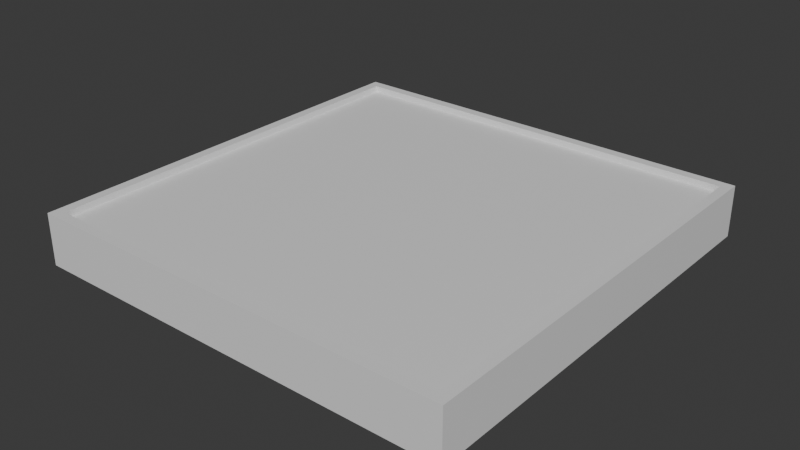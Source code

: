 # Source: BoardGame.blend  (saved by Blender 5.0.119; exported with 4.5.12 LTS)
import bpy
from mathutils import Matrix  # noqa: F401  (used for matrix-valued properties, if any)

bpy.ops.wm.read_factory_settings(use_empty=True)
scene = bpy.context.scene
scene.name = 'Scene'

# ---- collections
col_collection = bpy.data.collections.new('Collection'); scene.collection.children.link(col_collection)

# ---- materials (node trees are filled in below, after node groups)
mat_material = bpy.data.materials.new('Material')
mat_material.alpha_threshold = 0.0
mat_material.use_backface_culling_lightprobe_volume = False
mat_material.roughness = 0.5
mat_material.line_color = (0.0, 0.0, 0.0, 1.0)

# ---- material node trees
mat_material.use_nodes = True; mat_material.node_tree.nodes.clear()
_N = mat_material.node_tree.nodes; _L = mat_material.node_tree.links
n0 = _N.new('ShaderNodeOutputMaterial'); n0.name = 'Material Output'; n0.location = (200, 100)
n1 = _N.new('ShaderNodeBsdfPrincipled'); n1.name = 'Principled BSDF'; n1.location = (-200, 100)
_L.new(n1.outputs[0], n0.inputs[0])
n0.is_active_output = True

# ---- world
world_world = bpy.data.worlds.new('World'); scene.world = world_world
world_world.use_nodes = True; world_world.node_tree.nodes.clear()
_N = world_world.node_tree.nodes; _L = world_world.node_tree.links
n0 = _N.new('ShaderNodeOutputWorld'); n0.name = 'World Output'; n0.location = (200, 100)
n1 = _N.new('ShaderNodeBackground'); n1.name = 'Background'; n1.location = (-200, 100)
n1.inputs[0].default_value = (0.05088, 0.05088, 0.05088, 1.0)
_L.new(n1.outputs[0], n0.inputs[0])
n0.is_active_output = True
world_world.color = (0.05088, 0.05088, 0.05088)
world_world.sun_shadow_jitter_overblur = 0.0

# ---- meshes
me_cube = bpy.data.meshes.new('Cube')
me_cube.from_pydata([(0.2172, 0.2172, 0.02589), (0.2172, 0.2172, -0.02589), (0.2172, -0.2172, 0.02589), (0.2172, -0.2172, -0.02589), (-0.2172, 0.2172, 0.02589), (-0.2172, 0.2172, -0.02589), (-0.2172, -0.2172, 0.02589), (-0.2172, -0.2172, -0.02589), (0.2071, -0.2071, 0.02589), (-0.2071, -0.2071, 0.02589), (0.2071, 0.2071, 0.02589), (-0.2071, 0.2071, 0.02589), (0.2071, -0.2071, 0.01957), (-0.2071, -0.2071, 0.01957), (0.2071, 0.2071, 0.01957), (-0.2071, 0.2071, 0.01957)], [], [(2, 0, 10, 8), (3, 2, 6, 7), (7, 6, 4, 5), (5, 1, 3, 7), (1, 0, 2, 3), (5, 4, 0, 1), (11, 9, 13, 15), (0, 4, 11, 10), (6, 2, 8, 9), (4, 6, 9, 11), (14, 15, 13, 12), (9, 8, 12, 13), (10, 11, 15, 14), (8, 10, 14, 12)])
_uv = me_cube.uv_layers.new(name='UVMap')
_uv.uv.foreach_set('vector', [0.625, 0.75, 0.625, 0.5, 0.625, 0.5, 0.625, 0.75, 0.375, 0.75, 0.625, 0.75, 0.625, 1.0, 0.375, 1.0, 0.375, 0.0, 0.625, 0.0, 0.625, 0.25, 0.375, 0.25, 0.125, 0.5, 0.375, 0.5, 0.375, 0.75, 0.125, 0.75, 0.375, 0.5, 0.625, 0.5, 0.625, 0.75, 0.375, 0.75, 0.375, 0.25, 0.625, 0.25, 0.625, 0.5, 0.375, 0.5, 0.625, 0.25, 0.625, 0.0, 0.625, 0.0, 0.625, 0.25, 0.625, 0.5, 0.625, 0.25, 0.625, 0.25, 0.625, 0.5, 0.625, 1.0, 0.625, 0.75, 0.625, 0.75, 0.625, 1.0, 0.625, 0.25, 0.625, 0.0, 0.625, 0.0, 0.625, 0.25, 0.625, 0.5, 0.875, 0.5, 0.875, 0.75, 0.625, 0.75, 0.625, 1.0, 0.625, 0.75, 0.625, 0.75, 0.625, 1.0, 0.625, 0.5, 0.625, 0.25, 0.625, 0.25, 0.625, 0.5, 0.625, 0.75, 0.625, 0.5, 0.625, 0.5, 0.625, 0.75])
me_cube.materials.append(mat_material)
me_cube.use_mirror_vertex_groups = False
me_cube.update()

# ---- objects
ob_boardgame = bpy.data.objects.new('BoardGame', me_cube)

# ---- transforms, parenting, visibility, modifiers, constraints
ob_boardgame.location = (0.0, 0.0, 0.0)
ob_boardgame.lock_rotations_4d = False
ob_boardgame.empty_display_type = 'ARROWS'
ob_boardgame.lineart.crease_threshold = 0.0

# ---- collection membership
col_collection.objects.link(ob_boardgame)

# ---- scene / render settings (as saved in the file)
scene.frame_start = 1; scene.frame_end = 250; scene.frame_set(1)
scene.render.engine = 'BLENDER_EEVEE_NEXT'
scene.render.bake_bias = 0.0
scene.render.bake_samples = 0
scene.cycles.sampling_pattern = 'TABULATED_SOBOL'
scene.eevee.use_volume_custom_range = False
bpy.context.view_layer.update()

# ---- added for rendering (the .blend has no active camera and no usable light): camera, sun
cam_auto = bpy.data.cameras.new('AutoCamera')
cam_auto.lens = 50.0
cam_auto.sensor_width = 36.0
cam_auto.clip_end = 1000.0
ob_auto_camera = bpy.data.objects.new('AutoCamera', cam_auto)
scene.collection.objects.link(ob_auto_camera)
ob_auto_camera.location = (0.570347, -0.684416, 0.456278)
ob_auto_camera.rotation_euler = (1.09748, -7.21219e-08, 0.694738)
scene.camera = ob_auto_camera
light_auto_sun = bpy.data.lights.new('AutoSun', 'SUN')
light_auto_sun.energy = 3.0
light_auto_sun.angle = 0.0523599
ob_auto_sun = bpy.data.objects.new('AutoSun', light_auto_sun)
scene.collection.objects.link(ob_auto_sun)
ob_auto_sun.rotation_euler = (0.872665, 0.174533, 0.523599)
bpy.context.view_layer.update()
